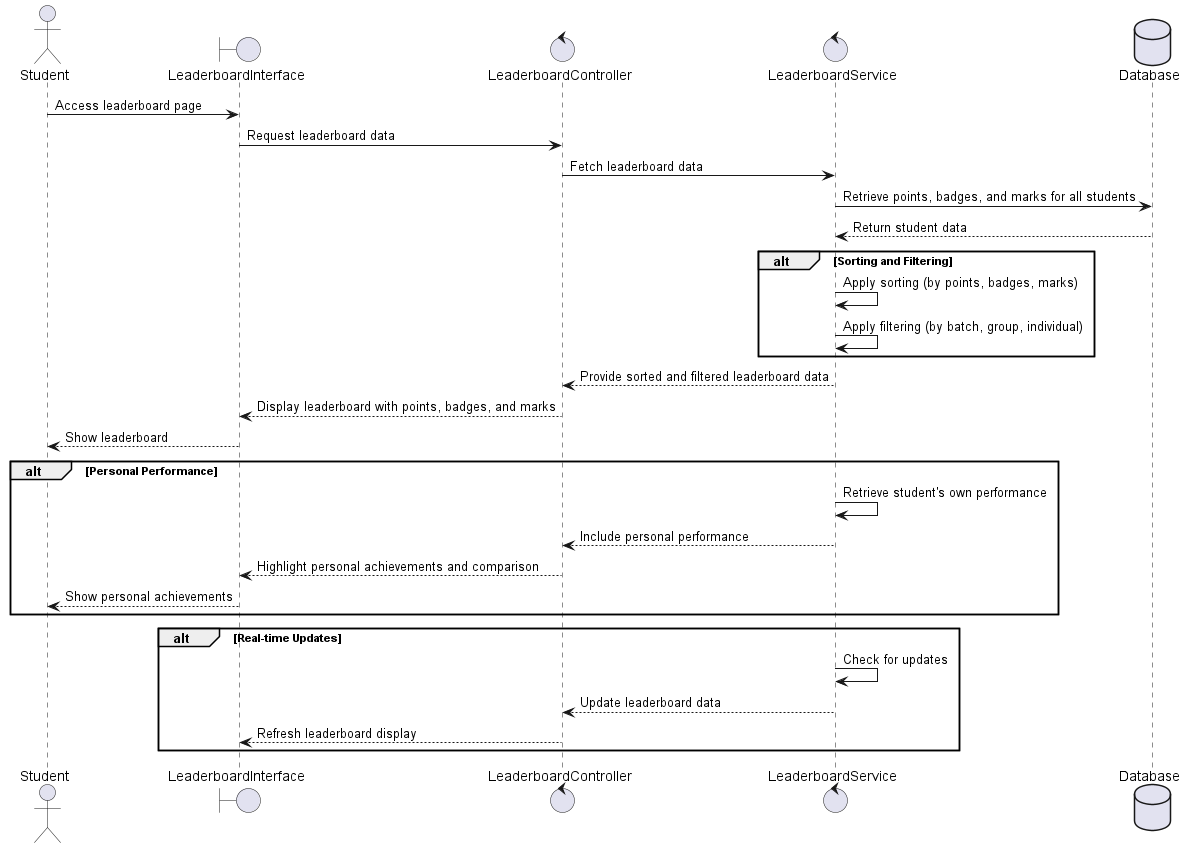

The diagram above was rendered by PlantUML. Its source (embedded in the PNG):
@startuml
actor Student
boundary LeaderboardInterface
control LeaderboardController
control LeaderboardService
database Database

Student -> LeaderboardInterface: Access leaderboard page
LeaderboardInterface -> LeaderboardController: Request leaderboard data

LeaderboardController -> LeaderboardService: Fetch leaderboard data
LeaderboardService -> Database: Retrieve points, badges, and marks for all students
Database --> LeaderboardService: Return student data

alt Sorting and Filtering
    LeaderboardService -> LeaderboardService: Apply sorting (by points, badges, marks)
    LeaderboardService -> LeaderboardService: Apply filtering (by batch, group, individual)
end

LeaderboardService --> LeaderboardController: Provide sorted and filtered leaderboard data
LeaderboardController --> LeaderboardInterface: Display leaderboard with points, badges, and marks
LeaderboardInterface --> Student: Show leaderboard

alt Personal Performance
    LeaderboardService -> LeaderboardService: Retrieve student's own performance
    LeaderboardService --> LeaderboardController: Include personal performance
    LeaderboardController --> LeaderboardInterface: Highlight personal achievements and comparison
    LeaderboardInterface --> Student: Show personal achievements
end

alt Real-time Updates
    LeaderboardService -> LeaderboardService: Check for updates
    LeaderboardService --> LeaderboardController: Update leaderboard data
    LeaderboardController --> LeaderboardInterface: Refresh leaderboard display
end

@enduml